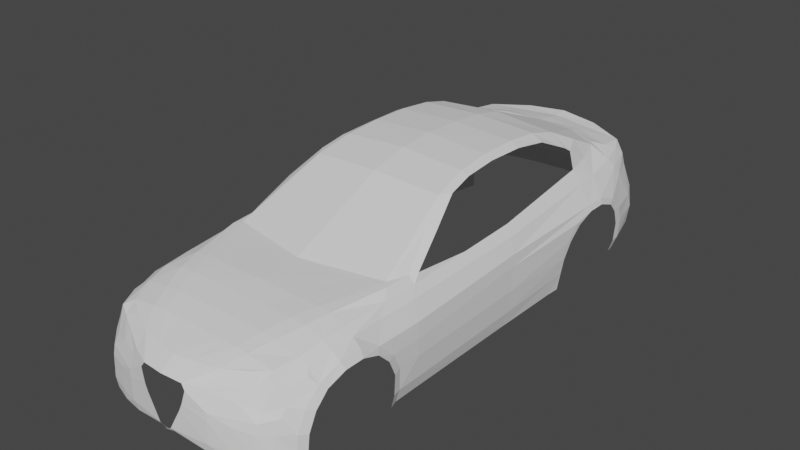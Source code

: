 # Source: giulia.blend  (saved by Blender 2.80.75; exported with 4.5.12 LTS)
import bpy
from mathutils import Matrix  # noqa: F401  (used for matrix-valued properties, if any)

bpy.ops.wm.read_factory_settings(use_empty=True)
scene = bpy.context.scene
scene.name = 'Scene'

# ---- collections
col_blueprint = bpy.data.collections.new('blueprint'); scene.collection.children.link(col_blueprint)

# ---- world
world_world = bpy.data.worlds.new('World'); scene.world = world_world
world_world.use_nodes = True; world_world.node_tree.nodes.clear()
_N = world_world.node_tree.nodes; _L = world_world.node_tree.links
n0 = _N.new('ShaderNodeOutputWorld'); n0.name = 'World Output'; n0.location = (300, 300)
n1 = _N.new('ShaderNodeBackground'); n1.name = 'Background'; n1.location = (10, 300)
n1.inputs[0].default_value = (0.05088, 0.05088, 0.05088, 1.0)
_L.new(n1.outputs[0], n0.inputs[0])
n0.is_active_output = True
world_world.color = (0.05088, 0.05088, 0.05088)
world_world.use_sun_shadow = False
world_world.sun_shadow_jitter_overblur = 0.0

# ---- meshes
me_plane = bpy.data.meshes.new('Plane')
me_plane.from_pydata([(0.6047, -0.7579, -0.1978), (0.6069, -0.7993, -0.1061), (0.5875, -0.7082, -0.3128), (0.609, -0.8719, -0.03398), (0.5649, -0.7082, -0.3875), (0.6158, -0.9758, 0.00684), (0.5463, -1.349, -0.3857), (0.6158, -1.084, 0.00684), (0.5735, -1.353, -0.3064), (0.609, -1.189, -0.03333), (0.5819, -1.344, -0.1907), (0.6069, -1.26, -0.1061), (0.5845, -1.298, -0.08778), (0.6047, -1.302, -0.1978), (0.5882, -1.218, -0.006959), (0.5977, -1.308, -0.3066), (0.5912, -1.093, 0.04089), (0.5748, -1.304, -0.3881), (0.5912, -0.9672, 0.04089), (0.5786, -0.7557, -0.3881), (0.5912, -0.8445, -0.007731), (0.5977, -0.7558, -0.312), (0.5959, -0.7143, -0.1857), (0.5985, -0.7593, -0.09361), (0.4412, -1.472, -0.3458), (0.4542, -1.474, -0.2943), (0.4582, -1.465, -0.1822), (0.4594, -1.454, -0.1331), (0.4606, -1.425, -0.0901), (0.339, -1.507, -0.3458), (0.352, -1.508, -0.2943), (0.3562, -1.501, -0.1719), (0.3572, -1.492, -0.1331), (0.3585, -1.464, -0.06471), (0.2302, -1.526, -0.3455), (0.2432, -1.536, -0.2943), (0.2474, -1.535, -0.1719), (0.2484, -1.532, -0.1331), (0.2496, -1.503, -0.0619), (0.02643, -1.541, -0.3252), (0.03447, -1.561, -0.2943), (0.1017, -1.557, -0.1719), (0.1189, -1.555, -0.1331), (0.1394, -1.549, -0.0619), (0.52, -1.405, -0.1864), (0.5145, -1.423, -0.3004), (0.5304, -1.383, -0.1105), (0.5362, -1.355, -0.06513), (0.4963, -1.432, -0.3813), (0.5297, -1.218, 0.05146), (0.542, -1.093, 0.07644), (0.5504, -0.9672, 0.08563), (0.4823, -1.218, 0.08023), (0.4997, -1.093, 0.1069), (0.5074, -0.9672, 0.1182), (0.3451, -1.218, 0.1094), (0.3921, -1.093, 0.136), (0.4235, -0.9672, 0.1507), (0.2657, -1.218, 0.1156), (0.3104, -1.093, 0.1423), (0.3558, -0.9672, 0.1569), (0.0, -1.218, 0.1156), (0.0, -1.093, 0.1423), (0.0, -0.9672, 0.1632), (0.4353, -1.331, 0.05494), (0.2961, -1.331, 0.07763), (0.229, -1.331, 0.08191), (0.0, -1.331, 0.08191), (0.351, -1.385, 0.04262), (0.239, -1.432, 0.03228), (0.1953, -1.445, 0.02939), (0.0, -1.478, 0.02431), (0.4898, -1.362, 0.02385), (0.5529, -1.246, 0.02627), (0.1202, -1.546, -0.03382), (0.0, -1.557, -0.02972), (0.222, -1.503, -0.03165), (0.4288, -1.394, 0.01121), (0.3396, -1.441, -0.007288), (0.519, -0.7213, 0.1316), (0.4873, -0.68, 0.1683), (0.4569, -0.6461, 0.1728), (0.0, -0.7331, 0.1704), (0.2128, -0.9672, 0.1587), (0.1835, -1.093, 0.1423), (0.1511, -1.218, 0.1156), (0.132, -1.331, 0.08191), (0.1007, -1.462, 0.02685), (0.06292, -1.551, -0.03177), (0.3156, -0.7071, 0.1696), (0.5504, -0.7956, 0.08563), (0.602, -0.5944, -0.003066), (0.5298, -0.5328, 0.1362), (0.5612, -0.5828, 0.0903), (0.6021, -0.5884, -0.1841), (0.6047, -0.5937, -0.08973), (0.5168, -0.49, 0.1736), (0.5875, -0.5672, -0.3128), (0.5649, -0.5671, -0.3875), (0.6067, 0.1379, 0.03187), (0.5757, 0.1536, 0.112), (0.6068, 0.1238, -0.1707), (0.6094, 0.1346, -0.03329), (0.5922, 0.1302, -0.2994), (0.5695, 0.1302, -0.3875), (0.5388, 0.1648, 0.1653), (0.6086, 1.149, -0.1912), (0.618, 1.104, -0.09617), (0.6276, 1.035, -0.02741), (0.6294, 0.9313, 0.01341), (0.6294, 0.8231, 0.01341), (0.6276, 0.7179, -0.02677), (0.6229, 0.6466, -0.09952), (0.6148, 0.6052, -0.1912), (0.6019, 0.6003, -0.2823), (0.5848, 0.6028, -0.3816), (0.5738, 1.151, -0.3816), (0.5993, 1.151, -0.3055), (0.6082, 1.196, -0.1814), (0.6178, 1.154, -0.09018), (0.6243, 1.056, 8.772e-05), (0.6183, 0.9343, 0.04507), (0.6183, 0.8203, 0.04507), (0.6299, 0.6959, -0.007622), (0.6245, 0.6209, -0.08861), (0.6154, 0.5755, -0.1856), (0.6002, 0.5237, -0.2834), (0.5801, 0.5253, -0.3819), (0.5672, 1.2, -0.3799), (0.5972, 1.2, -0.3016), (0.5559, 0.8199, 0.1503), (0.5051, 0.8138, 0.2213), (0.5497, 0.95, 0.1523), (0.4945, -0.533, 0.1715), (0.4163, -0.1178, 0.3985), (0.3801, -0.1749, 0.3995), (0.4709, -0.3009, 0.2964), (0.4381, -0.3354, 0.3052), (0.3936, 0.2256, 0.4408), (0.3508, 0.2273, 0.4645), (0.4025, 0.0252, 0.4305), (0.3588, 0.02466, 0.4477), (0.0, -0.1895, 0.4201), (0.0, 0.02638, 0.471), (0.0, 0.2273, 0.4851), (0.4086, 0.6459, 0.4047), (0.3483, 0.6476, 0.4395), (0.0, 0.6476, 0.4576), (0.3495, 0.4461, 0.4618), (0.0, 0.4461, 0.4789), (0.3999, 0.4453, 0.4366), (0.448, 0.807, 0.3306), (0.3583, 0.8127, 0.3948), (0.0, 0.8202, 0.4198), (0.4625, 0.8411, 0.3068), (0.4119, 0.9591, 0.3226), (0.5503, 1.182, 0.1228), (0.425, 1.123, 0.2435), (0.4738, 0.9777, 0.2268), (0.5702, 1.371, -0.1752), (0.5755, 1.328, -0.08769), (0.5656, 1.215, 0.07228), (0.522, 1.361, -0.3737), (0.5449, 1.389, -0.2954), (0.5271, 1.426, -0.0815), (0.5064, 1.373, 0.06609), (0.4013, 1.503, -0.07944), (0.2337, 1.547, -0.07798), (0.0, 1.558, -0.07737), (0.392, 1.464, 0.03928), (0.2347, 1.523, -0.04877), (0.0, 1.54, -0.04975), (0.3217, 1.531, -0.07874), (0.3207, 1.511, -0.03493), (0.3912, 1.175, 0.2358), (0.4378, 1.248, 0.2058), (0.3936, 1.462, 0.1403), (0.4325, 1.402, 0.1858), (0.0, 1.525, 0.1353), (0.0, 1.525, 0.2152), (0.2182, 1.509, 0.1353), (0.2202, 1.5, 0.2004), (0.0, 1.448, 0.2075), (0.2202, 1.423, 0.1984), (0.0, 1.355, 0.2258), (0.2191, 1.339, 0.2151), (0.0, 1.265, 0.2393), (0.2185, 1.247, 0.2382), (0.2161, 1.509, 0.1096), (0.0, -1.541, -0.3322), (0.0, -1.561, -0.3132), (0.4948, 1.363, 0.1329), (0.0, 1.521, 0.1096), (0.4771, 1.315, 0.1774), (0.5188, 1.16, 0.1713), (0.5158, 1.445, -0.1667), (0.5048, 1.463, -0.2174), (0.4012, 1.519, -0.1466), (0.3974, 1.519, -0.1808), (0.0, 1.561, -0.1437), (0.0, 1.561, -0.178), (0.2998, 1.541, -0.1801), (0.2048, 1.552, -0.1794), (0.2104, 1.551, -0.1452), (0.308, 1.541, -0.1459), (0.411, -0.3644, 0.3083), (0.0, -0.4544, 0.2984), (0.6045, -0.213, 0.01513), (0.5687, -0.1992, 0.1016), (0.5673, -0.2039, -0.3875), (0.59, -0.2039, -0.3058), (0.6046, -0.2174, -0.1771), (0.6071, -0.2144, -0.06033), (0.5345, -0.1695, 0.1514)], [(191, 193)], [(9, 7, 16, 14), (7, 5, 18, 16), (0, 21, 2, 22), (15, 13, 10, 8), (13, 11, 12, 10), (21, 19, 4, 2), (17, 15, 8, 6), (11, 9, 14, 12), (5, 3, 20, 18), (3, 1, 23, 20), (1, 0, 22, 23), (45, 44, 26, 25), (44, 46, 27, 26), (46, 47, 28, 27), (48, 45, 25, 24), (26, 27, 32, 31), (25, 26, 31, 30), (27, 28, 33, 32), (24, 25, 30, 29), (29, 30, 35, 34), (31, 32, 37, 36), (30, 31, 36, 35), (32, 33, 38, 37), (37, 38, 43, 42), (34, 35, 40, 39), (36, 37, 42, 41), (35, 36, 41, 40), (6, 8, 45, 48), (12, 14, 47, 46), (10, 12, 46, 44), (8, 10, 44, 45), (16, 18, 51, 50), (14, 16, 50, 49), (50, 51, 54, 53), (49, 50, 53, 52), (53, 54, 57, 56), (52, 53, 56, 55), (56, 57, 60, 59), (55, 56, 59, 58), (84, 83, 63, 62), (85, 84, 62, 61), (85, 61, 67, 86), (55, 58, 66, 65), (52, 55, 65, 64), (86, 67, 71, 87), (65, 66, 70, 69), (64, 65, 69, 68), (14, 49, 73), (87, 71, 75, 88), (76, 74, 43, 38), (69, 70, 74, 76), (69, 76, 78, 68), (68, 78, 77, 64), (64, 77, 72), (83, 60, 81, 89), (60, 57, 80, 81), (57, 54, 79, 80), (63, 83, 89, 82), (70, 87, 88, 74), (66, 86, 87, 70), (58, 85, 86, 66), (58, 59, 84, 85), (59, 60, 83, 84), (20, 90, 51, 18), (51, 90, 79, 54), (79, 90, 93, 92), (90, 20, 91, 93), (23, 22, 94, 95), (23, 95, 91, 20), (80, 79, 92, 133), (2, 4, 98, 97), (2, 97, 94, 22), (208, 207, 99, 100), (210, 209, 104, 103), (212, 211, 101, 102), (211, 210, 103, 101), (207, 212, 102, 99), (213, 92, 93, 208), (107, 119, 120, 108), (116, 128, 129, 117), (112, 124, 125, 113), (108, 120, 121, 109), (117, 129, 118, 106), (113, 125, 126, 114), (110, 122, 123, 111), (109, 121, 122, 110), (106, 118, 119, 107), (114, 126, 127, 115), (111, 123, 124, 112), (104, 127, 126, 103), (103, 126, 125, 101), (101, 125, 124, 102), (124, 123, 102), (105, 100, 130, 131), (132, 130, 122, 121), (81, 80, 133), (133, 92, 96), (137, 136, 134, 135), (133, 96, 136, 137), (141, 135, 134, 140), (139, 141, 140, 138), (135, 141, 143, 142), (139, 144, 143, 141), (149, 148, 146, 147), (148, 150, 145, 146), (139, 138, 150, 148), (144, 139, 148, 149), (147, 146, 152, 153), (146, 145, 151, 152), (152, 151, 154, 155), (155, 158, 157), (132, 158, 131, 130), (156, 132, 121, 120), (158, 155, 154, 131), (157, 158, 132, 194), (119, 160, 161, 120), (128, 162, 163, 129), (118, 159, 160, 119), (129, 163, 159, 118), (156, 120, 161), (160, 164, 165, 161), (165, 164, 166, 169), (172, 173, 169, 166), (168, 171, 170, 167), (167, 170, 173, 172), (181, 180, 178, 179), (177, 176, 180, 181), (181, 179, 182, 183), (181, 183, 177), (183, 182, 184, 185), (177, 183, 185, 175), (185, 184, 186, 187), (175, 185, 187, 174), (39, 40, 190, 189), (99, 122, 130, 100), (122, 99, 102, 123), (177, 193, 194, 156, 191), (178, 180, 188, 192), (161, 165, 191, 156), (72, 47, 14, 73), (191, 165, 169, 176), (176, 169, 188, 180), (28, 47, 72, 77), (38, 33, 78, 76), (33, 28, 77, 78), (52, 64, 72, 49), (73, 49, 72), (194, 132, 156), (194, 175, 174, 157), (193, 177, 175, 194), (159, 163, 196, 195), (195, 196, 198, 197), (203, 202, 200, 199), (159, 195, 164, 160), (164, 195, 197, 166), (197, 198, 201, 204), (204, 201, 202, 203), (166, 197, 204, 172), (172, 204, 203, 167), (167, 203, 199, 168), (170, 171, 192, 188, 169, 173), (89, 81, 205, 206, 82), (191, 176, 177), (135, 205, 137), (137, 205, 81, 133), (206, 205, 135, 142), (105, 213, 208, 100), (91, 95, 212, 207), (94, 97, 210, 211), (95, 94, 211, 212), (97, 98, 209, 210), (93, 91, 207, 208), (96, 92, 213), (153, 152, 155, 157, 174, 187, 186)])
_uv = me_plane.uv_layers.new(name='UVMap')
_uv.uv.foreach_set('vector', [0.0, 0.0, 0.0, 0.0, 0.0, 0.0, 0.0, 0.0, 0.0, 0.0, 0.0, 0.0, 0.0, 0.0, 0.0, 0.0, 0.0, 0.0, 0.0, 0.0, 0.0, 0.0, 0.0, 0.0, 0.0, 0.0, 0.0, 0.0, 0.0, 0.0, 0.0, 0.0, 0.0, 0.0, 0.0, 0.0, 0.0, 0.0, 0.0, 0.0, 0.0, 0.0, 0.0, 0.0, 0.0, 0.0, 0.0, 0.0, 0.0, 0.0, 0.0, 0.0, 0.0, 0.0, 0.0, 0.0, 0.0, 0.0, 0.0, 0.0, 0.0, 0.0, 0.0, 0.0, 0.0, 0.0, 0.0, 0.0, 0.0, 0.0, 0.0, 0.0, 0.0, 0.0, 0.0, 0.0, 0.0, 0.0, 0.0, 0.0, 0.0, 0.0, 0.0, 0.0, 0.0, 0.0, 0.0, 0.0, 0.0, 0.0, 0.0, 0.0, 0.0, 0.0, 0.0, 0.0, 0.0, 0.0, 0.0, 0.0, 0.0, 0.0, 0.0, 0.0, 0.0, 0.0, 0.0, 0.0, 0.0, 0.0, 0.0, 0.0, 0.0, 0.0, 0.0, 0.0, 0.0, 0.0, 0.0, 0.0, 0.0, 0.0, 0.0, 0.0, 0.0, 0.0, 0.0, 0.0, 0.0, 0.0, 0.0, 0.0, 0.0, 0.0, 0.0, 0.0, 0.0, 0.0, 0.0, 0.0, 0.0, 0.0, 0.0, 0.0, 0.0, 0.0, 0.0, 0.0, 0.0, 0.0, 0.0, 0.0, 0.0, 0.0, 0.0, 0.0, 0.0, 0.0, 0.0, 0.0, 0.0, 0.0, 0.0, 0.0, 0.0, 0.0, 0.0, 0.0, 0.0, 0.0, 0.0, 0.0, 0.0, 0.0, 0.0, 0.0, 0.0, 0.0, 0.0, 0.0, 0.0, 0.0, 0.0, 0.0, 0.0, 0.0, 0.0, 0.0, 0.0, 0.0, 0.0, 0.0, 0.0, 0.0, 0.0, 0.0, 0.0, 0.0, 0.0, 0.0, 0.0, 0.0, 0.0, 0.0, 0.0, 0.0, 0.0, 0.0, 0.0, 0.0, 0.0, 0.0, 0.0, 0.0, 0.0, 0.0, 0.0, 0.0, 0.0, 0.0, 0.0, 0.0, 0.0, 0.0, 0.0, 0.0, 0.0, 0.0, 0.0, 0.0, 0.0, 0.0, 0.0, 0.0, 0.0, 0.0, 0.0, 0.0, 0.0, 0.0, 0.0, 0.0, 0.0, 0.0, 0.0, 0.0, 0.0, 0.0, 0.0, 0.0, 0.0, 0.0, 0.0, 0.0, 0.0, 0.0, 0.0, 0.0, 0.0, 0.0, 0.0, 0.0, 0.0, 0.0, 0.0, 0.0, 0.0, 0.0, 0.0, 0.0, 0.0, 0.0, 0.0, 0.0, 0.0, 0.0, 0.0, 0.0, 0.0, 0.0, 0.0, 0.0, 0.0, 0.0, 0.0, 0.0, 0.0, 0.0, 0.0, 0.0, 0.0, 0.0, 0.0, 0.0, 0.0, 0.0, 0.0, 0.0, 0.0, 0.0, 0.0, 0.0, 0.0, 0.0, 0.0, 0.0, 0.0, 0.0, 0.0, 0.0, 0.0, 0.0, 0.0, 0.0, 0.0, 0.0, 0.0, 0.0, 0.0, 0.0, 0.0, 0.0, 0.0, 0.0, 0.0, 0.0, 0.0, 0.0, 0.0, 0.0, 0.0, 0.0, 0.0, 0.0, 0.0, 0.0, 0.0, 0.0, 0.0, 0.0, 0.0, 0.0, 0.0, 0.0, 0.0, 0.0, 0.0, 0.0, 0.0, 0.0, 0.0, 0.0, 0.0, 0.0, 0.0, 0.0, 0.0, 0.0, 0.0, 0.0, 0.0, 0.0, 0.0, 0.0, 0.0, 0.0, 0.0, 0.0, 0.0, 0.0, 0.0, 0.0, 0.0, 0.0, 0.0, 0.0, 0.0, 0.0, 0.0, 0.0, 0.0, 0.0, 0.0, 0.0, 0.0, 0.0, 0.0, 0.0, 0.0, 0.0, 0.0, 0.0, 0.0, 0.0, 0.0, 0.0, 0.0, 0.0, 0.0, 0.0, 0.0, 0.0, 0.0, 0.0, 0.0, 0.0, 0.0, 0.0, 0.0, 0.0, 0.0, 0.0, 0.0, 0.0, 0.0, 0.0, 0.0, 0.0, 0.0, 0.0, 0.0, 0.0, 0.0, 0.0, 0.0, 0.0, 0.0, 0.0, 0.0, 0.0, 0.0, 0.0, 0.0, 0.0, 0.0, 0.0, 0.0, 0.0, 0.0, 0.0, 0.0, 0.0, 0.0, 0.0, 0.0, 0.0, 0.0, 0.0, 0.0, 0.0, 0.0, 0.0, 0.0, 0.0, 0.0, 0.0, 0.0, 0.0, 0.0, 0.0, 0.0, 0.0, 0.0, 0.0, 0.0, 0.0, 0.0, 0.0, 0.0, 0.0, 0.0, 0.0, 0.0, 0.0, 0.0, 0.0, 0.0, 0.0, 0.0, 0.0, 0.0, 0.0, 0.0, 0.0, 0.0, 0.0, 0.0, 0.0, 0.0, 0.0, 0.0, 0.0, 0.0, 0.0, 0.0, 0.0, 0.0, 0.0, 0.0, 0.0, 0.0, 0.0, 0.0, 0.0, 0.0, 0.0, 0.0, 0.0, 0.0, 0.0, 0.0, 0.0, 0.0, 0.0, 0.0, 0.0, 0.0, 0.0, 0.0, 0.0, 0.0, 0.0, 0.0, 0.0, 0.0, 0.0, 0.0, 0.0, 0.0, 0.0, 0.0, 0.0, 0.0, 0.0, 0.0, 0.0, 0.0, 0.0, 0.0, 0.0, 0.0, 0.0, 0.0, 0.0, 0.0, 0.0, 0.0, 0.0, 0.0, 0.0, 0.0, 0.0, 0.0, 0.0, 0.0, 0.0, 0.0, 0.0, 0.0, 0.0, 0.0, 0.0, 0.0, 0.0, 0.0, 0.0, 0.0, 0.0, 0.0, 0.0, 0.0, 0.0, 0.0, 0.0, 0.0, 0.0, 0.0, 0.0, 0.0, 0.0, 0.0, 0.0, 0.0, 0.0, 0.0, 0.0, 0.0, 0.0, 0.0, 0.0, 0.0, 0.0, 0.0, 0.0, 0.0, 0.0, 0.0, 0.0, 0.0, 0.0, 0.0, 0.0, 0.0, 0.0, 0.0, 0.0, 0.0, 0.0, 0.0, 0.0, 0.0, 0.0, 0.0, 0.0, 0.0, 0.0, 0.0, 0.0, 0.0, 0.0, 0.0, 0.0, 0.0, 0.0, 0.0, 0.0, 0.0, 0.0, 0.0, 0.0, 0.0, 0.0, 0.0, 0.0, 0.0, 0.0, 0.0, 0.0, 0.0, 0.0, 0.0, 0.0, 0.0, 0.0, 0.0, 0.0, 0.0, 0.0, 0.0, 0.0, 0.0, 0.0, 0.0, 0.0, 0.0, 0.0, 0.0, 0.0, 0.0, 0.0, 0.0, 0.0, 0.0, 0.0, 0.0, 0.0, 0.0, 0.0, 0.0, 0.0, 0.0, 0.0, 0.0, 0.0, 0.0, 0.0, 0.0, 0.0, 0.0, 0.0, 0.0, 0.0, 0.0, 0.0, 0.0, 0.0, 0.0, 0.0, 0.0, 0.0, 0.0, 0.0, 0.0, 0.0, 0.0, 0.0, 0.0, 0.0, 0.0, 0.0, 0.0, 0.0, 0.0, 0.0, 0.0, 0.0, 0.0, 0.0, 0.0, 0.0, 0.0, 0.0, 0.0, 0.0, 0.0, 0.0, 0.0, 0.0, 0.0, 0.0, 0.0, 0.0, 0.0, 0.0, 0.0, 0.0, 0.0, 0.0, 0.0, 0.0, 0.0, 0.0, 0.0, 0.0, 0.0, 0.0, 0.0, 0.0, 0.0, 0.0, 0.0, 0.0, 0.0, 0.0, 0.0, 0.0, 0.0, 0.0, 0.0, 0.0, 0.0, 0.0, 0.0, 0.0, 0.0, 0.0, 0.0, 0.0, 0.0, 0.0, 0.0, 0.0, 0.0, 0.0, 0.0, 0.0, 0.0, 0.0, 0.0, 0.0, 0.0, 0.0, 0.0, 0.0, 0.0, 0.0, 0.0, 0.0, 0.0, 0.0, 0.0, 0.0, 0.0, 0.0, 0.0, 0.0, 0.0, 0.0, 0.0, 0.0, 0.0, 0.0, 0.0, 0.0, 0.0, 0.0, 0.0, 0.0, 0.0, 0.0, 0.0, 0.0, 0.0, 0.0, 0.0, 0.0, 0.0, 0.0, 0.0, 0.0, 0.0, 0.0, 0.0, 0.0, 0.0, 0.0, 0.0, 0.0, 0.0, 0.0, 0.0, 0.0, 0.0, 0.0, 0.0, 0.0, 0.0, 0.0, 0.0, 0.0, 0.0, 0.0, 0.0, 0.0, 0.0, 0.0, 0.0, 0.0, 0.0, 0.0, 0.0, 0.0, 0.0, 0.0, 0.0, 0.0, 0.0, 0.0, 0.0, 0.0, 0.0, 0.0, 0.0, 0.0, 0.0, 0.0, 0.0, 0.0, 0.0, 0.0, 0.0, 0.0, 0.0, 0.0, 0.0, 0.0, 0.0, 0.0, 0.0, 0.0, 0.0, 0.0, 0.0, 0.0, 0.0, 0.0, 0.0, 0.0, 0.0, 0.0, 0.0, 0.0, 0.0, 0.0, 0.0, 0.0, 0.0, 0.0, 0.0, 0.0, 0.0, 0.0, 0.0, 0.0, 0.0, 0.0, 0.0, 0.0, 0.0, 0.0, 0.0, 0.0, 0.0, 0.0, 0.0, 0.0, 0.0, 0.0, 0.0, 0.0, 0.0, 0.0, 0.0, 0.0, 0.0, 0.0, 0.0, 0.0, 0.0, 0.0, 0.0, 0.0, 0.0, 0.0, 0.0, 0.0, 0.0, 0.0, 0.0, 0.0, 0.0, 0.0, 0.0, 0.0, 0.0, 0.0, 0.0, 0.0, 0.0, 0.0, 0.0, 0.0, 0.0, 0.0, 0.0, 0.0, 0.0, 0.0, 0.0, 0.0, 0.0, 0.0, 0.0, 0.0, 0.0, 0.0, 0.0, 0.0, 0.0, 0.0, 0.0, 0.0, 0.0, 0.0, 0.0, 0.0, 0.0, 0.0, 0.0, 0.0, 0.0, 0.0, 0.0, 0.0, 0.0, 0.0, 0.0, 0.0, 0.0, 0.0, 0.0, 0.0, 0.0, 0.0, 0.0, 0.0, 0.0, 0.0, 0.0, 0.0, 0.0, 0.0, 0.0, 0.0, 0.0, 0.0, 0.0, 0.0, 0.0, 0.0, 0.0, 0.0, 0.0, 0.0, 0.0, 0.0, 0.0, 0.0, 0.0, 0.0, 0.0, 0.0, 0.0, 0.0, 0.0, 0.0, 0.0, 0.0, 0.0, 0.0, 0.0, 0.0, 0.0, 0.0, 0.0, 0.0, 0.0, 0.0, 0.0, 0.0, 0.0, 0.0, 0.0, 0.0, 0.0, 0.0, 0.0, 0.0, 0.0, 0.0, 0.0, 0.0, 0.0, 0.0, 0.0, 0.0, 0.0, 0.0, 0.0, 0.0, 0.0, 0.0, 0.0, 0.0, 0.0, 0.0, 0.0, 0.0, 0.0, 0.0, 0.0, 0.0, 0.0, 0.0, 0.0, 0.0, 0.0, 0.0, 0.0, 0.0, 0.0, 0.0, 0.0, 0.0, 0.0, 0.0, 0.0, 0.0, 0.0, 0.0, 0.0, 0.0, 0.0, 0.0, 0.0, 0.0, 0.0, 0.0, 0.0, 0.0, 0.0, 0.0, 0.0, 0.0, 0.0, 0.0, 0.0, 0.0, 0.0, 0.0, 0.0, 0.0, 0.0, 0.0, 0.0, 0.0, 0.0, 0.0, 0.0, 0.0, 0.0, 0.0, 0.0, 0.0, 0.0, 0.0, 0.0, 0.0, 0.0, 0.0, 0.0, 0.0, 0.0, 0.0, 0.0, 0.0, 0.0, 0.0, 0.0, 0.0, 0.0, 0.0, 0.0, 0.0, 0.0, 0.0, 0.0, 0.0, 0.0, 0.0, 0.0, 0.0, 0.0, 0.0, 0.0, 0.0, 0.0, 0.0, 0.0, 0.0, 0.0, 0.0, 0.0, 0.0, 0.0, 0.0, 0.0, 0.0, 0.0, 0.0, 0.0, 0.0, 0.0, 0.0, 0.0, 0.0, 0.0, 0.0, 0.0, 0.0, 0.0, 0.0, 0.0, 0.0, 0.0, 0.0, 0.0, 0.0, 0.0, 0.0, 0.0, 0.0, 0.0, 0.0, 0.0, 0.0, 0.0, 0.0, 0.0, 0.0, 0.0, 0.0, 0.0, 0.0, 0.0, 0.0, 0.0, 0.0, 0.0, 0.0, 0.0, 0.0, 0.0, 0.0, 0.0, 0.0, 0.0, 0.0, 0.0, 0.0, 0.0, 0.0, 0.0, 0.0, 0.0, 0.0, 0.0, 0.0, 0.0, 0.0, 0.0, 0.0, 0.0, 0.0, 0.0, 0.0, 0.0, 0.0, 0.0, 0.0, 0.0, 0.0, 0.0, 0.0, 0.0, 0.0, 0.0, 0.0, 0.0, 0.0, 0.0, 0.0, 0.0, 0.0, 0.0, 0.0, 0.0, 0.0, 0.0, 0.0, 0.0, 0.0, 0.0, 0.0, 0.0, 0.0, 0.0, 0.0, 0.0, 0.0, 0.0, 0.0, 0.0, 0.0, 0.0, 0.0, 0.0, 0.0, 0.0, 0.0, 0.0, 0.0, 0.0, 0.0, 0.0, 0.0, 0.0, 0.0, 0.0, 0.0, 0.0, 0.0, 0.0, 0.0, 0.0, 0.0, 0.0, 0.0, 0.0, 0.0, 0.0, 0.0, 0.0, 0.0, 0.0, 0.0, 0.0, 0.0, 0.0, 0.0, 0.0, 0.0, 0.0, 0.0, 0.0, 0.0, 0.0, 0.0, 0.0, 0.0, 0.0, 0.0, 0.0, 0.0, 0.0, 0.0, 0.0, 0.0, 0.0, 0.0, 0.0, 0.0, 0.0, 0.0, 0.0, 0.0, 0.0, 0.0, 0.0, 0.0, 0.0, 0.0, 0.0, 0.0, 0.0, 0.0, 0.0, 0.0, 0.0, 0.0, 0.0, 0.0, 0.0, 0.0, 0.0, 0.0, 0.0, 0.0, 0.0, 0.0, 0.0, 0.0, 0.0, 0.0, 0.0, 0.0, 0.0, 0.0, 0.0, 0.0, 0.0, 0.0, 0.0, 0.0, 0.0, 0.0, 0.0, 0.0, 0.0, 0.0, 0.0, 0.0, 0.0, 0.0, 0.0, 0.0, 0.0, 0.0, 0.0, 0.0])
me_plane.use_remesh_preserve_volume = False
me_plane.use_remesh_preserve_attributes = False
me_plane.use_mirror_vertex_groups = False
me_plane.update()

# ---- objects
ob_giulia = bpy.data.objects.new('giulia', me_plane)
ob_back = bpy.data.objects.new('back', None)
ob_front = bpy.data.objects.new('front', None)
ob_right = bpy.data.objects.new('right', None)
ob_top = bpy.data.objects.new('top', None)

# ---- transforms, parenting, visibility, modifiers, constraints
ob_giulia.location = (0.0, 0.0, 0.0)
ob_giulia.lineart.crease_threshold = 0.0
_m = ob_giulia.modifiers.new('Mirror', 'MIRROR')
_m.use_clip = True
ob_back.location = (1.619, 0.0, 0.666)
ob_back.rotation_euler = (1.571, 0.0, 3.142)
ob_back.lock_location = (True, True, True)
ob_back.empty_display_type = 'IMAGE'
ob_back.empty_display_size = 5.0
ob_back.use_empty_image_alpha = True
ob_back.empty_image_side = 'FRONT'
ob_back.color = (1.0, 1.0, 1.0, 0.35)
ob_back.lineart.crease_threshold = 0.0
ob_front.location = (-1.619, 0.0, -0.959)
ob_front.rotation_euler = (1.571, -0.0, -0.0)
ob_front.lock_location = (True, True, True)
ob_front.empty_display_type = 'IMAGE'
ob_front.empty_display_size = 5.0
ob_front.use_empty_image_alpha = True
ob_front.empty_image_side = 'FRONT'
ob_front.color = (1.0, 1.0, 1.0, 0.35)
ob_front.lineart.crease_threshold = 0.0
ob_right.location = (0.0, 0.845, -0.962)
ob_right.rotation_euler = (1.571, -0.0, 1.571)
ob_right.lock_location = (True, True, True)
ob_right.empty_display_type = 'IMAGE'
ob_right.empty_display_size = 5.0
ob_right.use_empty_image_alpha = True
ob_right.empty_image_side = 'FRONT'
ob_right.color = (1.0, 1.0, 1.0, 0.35)
ob_right.lineart.crease_threshold = 0.0
ob_top.location = (-0.694, 0.84, 0.0)
ob_top.rotation_euler = (0.0, 0.0, 1.571)
ob_top.lock_location = (True, True, True)
ob_top.empty_display_type = 'IMAGE'
ob_top.empty_display_size = 5.0
ob_top.use_empty_image_alpha = True
ob_top.color = (1.0, 1.0, 1.0, 0.35)
ob_top.lineart.crease_threshold = 0.0

# ---- collection membership
scene.collection.objects.link(ob_giulia)
col_blueprint.objects.link(ob_back)
col_blueprint.objects.link(ob_front)
col_blueprint.objects.link(ob_right)
col_blueprint.objects.link(ob_top)

# ---- scene / render settings (as saved in the file)
scene.frame_start = 1; scene.frame_end = 250; scene.frame_set(1)
scene.render.engine = 'BLENDER_EEVEE_NEXT'
scene.cycles.use_denoising = False
scene.cycles.samples = 128
scene.cycles.sampling_pattern = 'TABULATED_SOBOL'
scene.cycles.use_adaptive_sampling = False
scene.cycles.use_light_tree = False
scene.view_settings.view_transform = 'Filmic'
bpy.context.view_layer.update()

# ---- added for rendering (the .blend has no active camera and no usable light): camera, sun
cam_auto = bpy.data.cameras.new('AutoCamera')
cam_auto.lens = 50.0
cam_auto.sensor_width = 36.0
cam_auto.clip_end = 1000.0
ob_auto_camera = bpy.data.objects.new('AutoCamera', cam_auto)
scene.collection.objects.link(ob_auto_camera)
ob_auto_camera.location = (3.21835, -3.86192, 2.62315)
ob_auto_camera.rotation_euler = (1.09748, -7.21219e-08, 0.694738)
scene.camera = ob_auto_camera
light_auto_sun = bpy.data.lights.new('AutoSun', 'SUN')
light_auto_sun.energy = 3.0
light_auto_sun.angle = 0.0523599
ob_auto_sun = bpy.data.objects.new('AutoSun', light_auto_sun)
scene.collection.objects.link(ob_auto_sun)
ob_auto_sun.rotation_euler = (0.872665, 0.174533, 0.523599)
bpy.context.view_layer.update()

